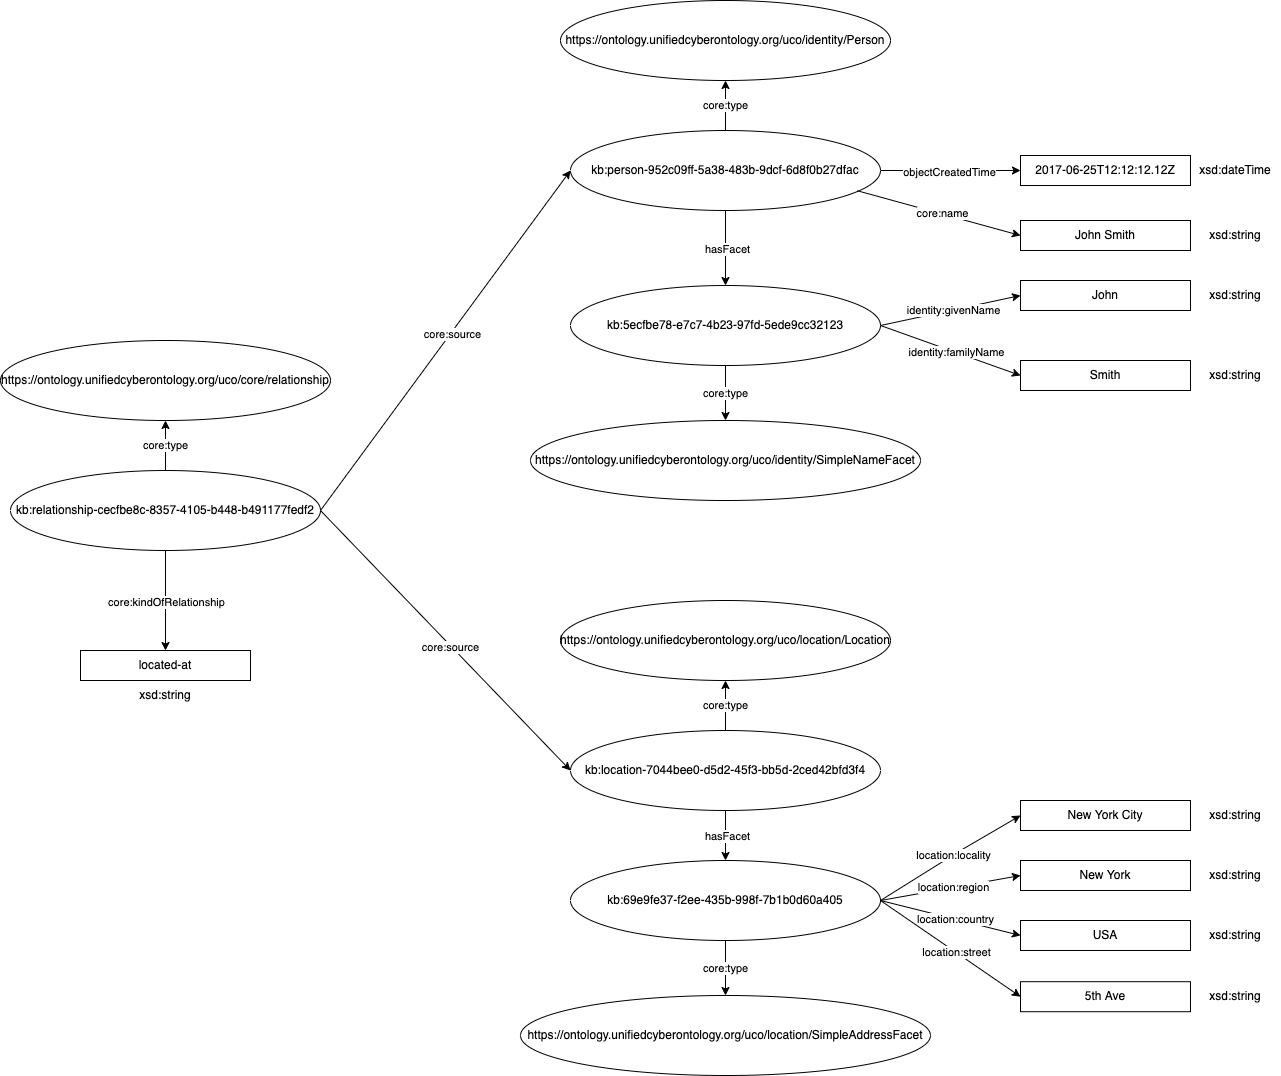

The diagram above was exported from draw.io. Its source (the exported page's mxGraphModel, read from the mxfile embedded in the PNG):
<mxGraphModel dx="1982" dy="1280" grid="1" gridSize="10" guides="1" tooltips="1" connect="1" arrows="1" fold="1" page="1" pageScale="1" pageWidth="1100" pageHeight="850" math="0" shadow="0">
  <root>
    <mxCell id="0" />
    <mxCell id="1" parent="0" />
    <mxCell id="DvgDi92YXaXNT2tkDONR-1" value="kb:person-952c09ff-5a38-483b-9dcf-6d8f0b27dfac" style="ellipse;whiteSpace=wrap;html=1;" vertex="1" parent="1">
      <mxGeometry x="800" y="140" width="310" height="80" as="geometry" />
    </mxCell>
    <mxCell id="DvgDi92YXaXNT2tkDONR-2" value="2017-06-25T12:12:12.12Z" style="rounded=0;whiteSpace=wrap;html=1;" vertex="1" parent="1">
      <mxGeometry x="1250" y="165" width="170" height="30" as="geometry" />
    </mxCell>
    <mxCell id="DvgDi92YXaXNT2tkDONR-3" value="xsd:dateTime" style="text;html=1;strokeColor=none;fillColor=none;align=center;verticalAlign=middle;whiteSpace=wrap;rounded=0;" vertex="1" parent="1">
      <mxGeometry x="1420" y="165" width="90" height="30" as="geometry" />
    </mxCell>
    <mxCell id="DvgDi92YXaXNT2tkDONR-4" value="" style="endArrow=classic;html=1;rounded=0;entryX=0;entryY=0.5;entryDx=0;entryDy=0;exitX=1;exitY=0.5;exitDx=0;exitDy=0;" edge="1" parent="1" source="DvgDi92YXaXNT2tkDONR-1" target="DvgDi92YXaXNT2tkDONR-2">
      <mxGeometry width="50" height="50" relative="1" as="geometry">
        <mxPoint x="1150" y="420" as="sourcePoint" />
        <mxPoint x="1200" y="370" as="targetPoint" />
      </mxGeometry>
    </mxCell>
    <mxCell id="DvgDi92YXaXNT2tkDONR-5" value="objectCreatedTime" style="edgeLabel;html=1;align=center;verticalAlign=middle;resizable=0;points=[];" vertex="1" connectable="0" parent="DvgDi92YXaXNT2tkDONR-4">
      <mxGeometry x="-0.03" y="-1" relative="1" as="geometry">
        <mxPoint as="offset" />
      </mxGeometry>
    </mxCell>
    <mxCell id="DvgDi92YXaXNT2tkDONR-6" value="John Smith" style="rounded=0;whiteSpace=wrap;html=1;" vertex="1" parent="1">
      <mxGeometry x="1250" y="230" width="170" height="30" as="geometry" />
    </mxCell>
    <mxCell id="DvgDi92YXaXNT2tkDONR-7" value="" style="endArrow=classic;html=1;rounded=0;exitX=0.926;exitY=0.754;exitDx=0;exitDy=0;exitPerimeter=0;entryX=0;entryY=0.5;entryDx=0;entryDy=0;" edge="1" parent="1" source="DvgDi92YXaXNT2tkDONR-1" target="DvgDi92YXaXNT2tkDONR-6">
      <mxGeometry width="50" height="50" relative="1" as="geometry">
        <mxPoint x="1150" y="420" as="sourcePoint" />
        <mxPoint x="1200" y="370" as="targetPoint" />
      </mxGeometry>
    </mxCell>
    <mxCell id="DvgDi92YXaXNT2tkDONR-9" value="core:name" style="edgeLabel;html=1;align=center;verticalAlign=middle;resizable=0;points=[];" vertex="1" connectable="0" parent="DvgDi92YXaXNT2tkDONR-7">
      <mxGeometry x="0.0299" y="1" relative="1" as="geometry">
        <mxPoint as="offset" />
      </mxGeometry>
    </mxCell>
    <mxCell id="DvgDi92YXaXNT2tkDONR-8" value="xsd:string" style="text;html=1;strokeColor=none;fillColor=none;align=center;verticalAlign=middle;whiteSpace=wrap;rounded=0;" vertex="1" parent="1">
      <mxGeometry x="1420" y="230" width="90" height="30" as="geometry" />
    </mxCell>
    <mxCell id="DvgDi92YXaXNT2tkDONR-10" value="https://ontology.unifiedcyberontology.org/uco/identity/Person" style="ellipse;whiteSpace=wrap;html=1;" vertex="1" parent="1">
      <mxGeometry x="790" y="10" width="330" height="80" as="geometry" />
    </mxCell>
    <mxCell id="DvgDi92YXaXNT2tkDONR-11" value="core:type" style="endArrow=classic;html=1;rounded=0;exitX=0.5;exitY=0;exitDx=0;exitDy=0;entryX=0.5;entryY=1;entryDx=0;entryDy=0;" edge="1" parent="1" source="DvgDi92YXaXNT2tkDONR-1" target="DvgDi92YXaXNT2tkDONR-10">
      <mxGeometry width="50" height="50" relative="1" as="geometry">
        <mxPoint x="1150" y="420" as="sourcePoint" />
        <mxPoint x="1200" y="370" as="targetPoint" />
      </mxGeometry>
    </mxCell>
    <mxCell id="DvgDi92YXaXNT2tkDONR-12" value="kb:5ecfbe78-e7c7-4b23-97fd-5ede9cc32123" style="ellipse;whiteSpace=wrap;html=1;" vertex="1" parent="1">
      <mxGeometry x="800" y="295" width="310" height="80" as="geometry" />
    </mxCell>
    <mxCell id="DvgDi92YXaXNT2tkDONR-13" value="" style="endArrow=classic;html=1;rounded=0;exitX=0.5;exitY=1;exitDx=0;exitDy=0;" edge="1" parent="1" source="DvgDi92YXaXNT2tkDONR-1" target="DvgDi92YXaXNT2tkDONR-12">
      <mxGeometry width="50" height="50" relative="1" as="geometry">
        <mxPoint x="1150" y="420" as="sourcePoint" />
        <mxPoint x="1200" y="370" as="targetPoint" />
      </mxGeometry>
    </mxCell>
    <mxCell id="DvgDi92YXaXNT2tkDONR-14" value="hasFacet" style="edgeLabel;html=1;align=center;verticalAlign=middle;resizable=0;points=[];" vertex="1" connectable="0" parent="DvgDi92YXaXNT2tkDONR-13">
      <mxGeometry x="0.0089" y="1" relative="1" as="geometry">
        <mxPoint as="offset" />
      </mxGeometry>
    </mxCell>
    <mxCell id="DvgDi92YXaXNT2tkDONR-15" value="https://ontology.unifiedcyberontology.org/uco/identity/SimpleNameFacet" style="ellipse;whiteSpace=wrap;html=1;" vertex="1" parent="1">
      <mxGeometry x="760" y="430" width="390" height="80" as="geometry" />
    </mxCell>
    <mxCell id="DvgDi92YXaXNT2tkDONR-16" value="core:type" style="endArrow=classic;html=1;rounded=0;exitX=0.5;exitY=1;exitDx=0;exitDy=0;" edge="1" parent="1" source="DvgDi92YXaXNT2tkDONR-12" target="DvgDi92YXaXNT2tkDONR-15">
      <mxGeometry width="50" height="50" relative="1" as="geometry">
        <mxPoint x="965" y="150" as="sourcePoint" />
        <mxPoint x="965" y="100" as="targetPoint" />
      </mxGeometry>
    </mxCell>
    <mxCell id="DvgDi92YXaXNT2tkDONR-17" value="Smith" style="rounded=0;whiteSpace=wrap;html=1;" vertex="1" parent="1">
      <mxGeometry x="1250" y="370" width="170" height="30" as="geometry" />
    </mxCell>
    <mxCell id="DvgDi92YXaXNT2tkDONR-18" value="xsd:string" style="text;html=1;strokeColor=none;fillColor=none;align=center;verticalAlign=middle;whiteSpace=wrap;rounded=0;" vertex="1" parent="1">
      <mxGeometry x="1420" y="370" width="90" height="30" as="geometry" />
    </mxCell>
    <mxCell id="DvgDi92YXaXNT2tkDONR-19" value="John" style="rounded=0;whiteSpace=wrap;html=1;" vertex="1" parent="1">
      <mxGeometry x="1250" y="290" width="170" height="30" as="geometry" />
    </mxCell>
    <mxCell id="DvgDi92YXaXNT2tkDONR-20" value="xsd:string" style="text;html=1;strokeColor=none;fillColor=none;align=center;verticalAlign=middle;whiteSpace=wrap;rounded=0;" vertex="1" parent="1">
      <mxGeometry x="1420" y="290" width="90" height="30" as="geometry" />
    </mxCell>
    <mxCell id="DvgDi92YXaXNT2tkDONR-21" value="" style="endArrow=classic;html=1;rounded=0;entryX=0;entryY=0.5;entryDx=0;entryDy=0;exitX=1;exitY=0.5;exitDx=0;exitDy=0;" edge="1" parent="1" source="DvgDi92YXaXNT2tkDONR-12" target="DvgDi92YXaXNT2tkDONR-19">
      <mxGeometry width="50" height="50" relative="1" as="geometry">
        <mxPoint x="1150" y="420" as="sourcePoint" />
        <mxPoint x="1200" y="370" as="targetPoint" />
      </mxGeometry>
    </mxCell>
    <mxCell id="DvgDi92YXaXNT2tkDONR-23" value="identity:givenName" style="edgeLabel;html=1;align=center;verticalAlign=middle;resizable=0;points=[];" vertex="1" connectable="0" parent="DvgDi92YXaXNT2tkDONR-21">
      <mxGeometry x="0.034" relative="1" as="geometry">
        <mxPoint as="offset" />
      </mxGeometry>
    </mxCell>
    <mxCell id="DvgDi92YXaXNT2tkDONR-22" value="" style="endArrow=classic;html=1;rounded=0;entryX=0;entryY=0.5;entryDx=0;entryDy=0;exitX=1;exitY=0.5;exitDx=0;exitDy=0;" edge="1" parent="1" source="DvgDi92YXaXNT2tkDONR-12" target="DvgDi92YXaXNT2tkDONR-17">
      <mxGeometry width="50" height="50" relative="1" as="geometry">
        <mxPoint x="1159.9999999999998" y="480" as="sourcePoint" />
        <mxPoint x="1240.0000000000002" y="475" as="targetPoint" />
      </mxGeometry>
    </mxCell>
    <mxCell id="DvgDi92YXaXNT2tkDONR-24" value="identity:familyName" style="edgeLabel;html=1;align=center;verticalAlign=middle;resizable=0;points=[];" vertex="1" connectable="0" parent="DvgDi92YXaXNT2tkDONR-22">
      <mxGeometry x="0.0719" relative="1" as="geometry">
        <mxPoint as="offset" />
      </mxGeometry>
    </mxCell>
    <mxCell id="DvgDi92YXaXNT2tkDONR-25" value="kb:relationship-cecfbe8c-8357-4105-b448-b491177fedf2" style="ellipse;whiteSpace=wrap;html=1;" vertex="1" parent="1">
      <mxGeometry x="240" y="480" width="310" height="80" as="geometry" />
    </mxCell>
    <mxCell id="DvgDi92YXaXNT2tkDONR-26" value="https://ontology.unifiedcyberontology.org/uco/core/relationship" style="ellipse;whiteSpace=wrap;html=1;" vertex="1" parent="1">
      <mxGeometry x="230" y="350" width="330" height="80" as="geometry" />
    </mxCell>
    <mxCell id="DvgDi92YXaXNT2tkDONR-27" value="core:type" style="endArrow=classic;html=1;rounded=0;exitX=0.5;exitY=0;exitDx=0;exitDy=0;entryX=0.5;entryY=1;entryDx=0;entryDy=0;" edge="1" parent="1" source="DvgDi92YXaXNT2tkDONR-25" target="DvgDi92YXaXNT2tkDONR-26">
      <mxGeometry width="50" height="50" relative="1" as="geometry">
        <mxPoint x="590" y="760" as="sourcePoint" />
        <mxPoint x="640" y="710" as="targetPoint" />
      </mxGeometry>
    </mxCell>
    <mxCell id="DvgDi92YXaXNT2tkDONR-28" value="" style="endArrow=classic;html=1;rounded=0;exitX=1;exitY=0.5;exitDx=0;exitDy=0;entryX=0;entryY=0.5;entryDx=0;entryDy=0;" edge="1" parent="1" source="DvgDi92YXaXNT2tkDONR-25" target="DvgDi92YXaXNT2tkDONR-1">
      <mxGeometry width="50" height="50" relative="1" as="geometry">
        <mxPoint x="780" y="520" as="sourcePoint" />
        <mxPoint x="830" y="470" as="targetPoint" />
      </mxGeometry>
    </mxCell>
    <mxCell id="DvgDi92YXaXNT2tkDONR-29" value="core:source" style="edgeLabel;html=1;align=center;verticalAlign=middle;resizable=0;points=[];" vertex="1" connectable="0" parent="DvgDi92YXaXNT2tkDONR-28">
      <mxGeometry x="0.0423" y="-1" relative="1" as="geometry">
        <mxPoint as="offset" />
      </mxGeometry>
    </mxCell>
    <mxCell id="DvgDi92YXaXNT2tkDONR-30" value="located-at" style="rounded=0;whiteSpace=wrap;html=1;" vertex="1" parent="1">
      <mxGeometry x="310" y="660" width="170" height="30" as="geometry" />
    </mxCell>
    <mxCell id="DvgDi92YXaXNT2tkDONR-31" value="xsd:string" style="text;html=1;strokeColor=none;fillColor=none;align=center;verticalAlign=middle;whiteSpace=wrap;rounded=0;" vertex="1" parent="1">
      <mxGeometry x="350" y="690" width="90" height="30" as="geometry" />
    </mxCell>
    <mxCell id="DvgDi92YXaXNT2tkDONR-32" value="" style="endArrow=classic;html=1;rounded=0;exitX=0.5;exitY=1;exitDx=0;exitDy=0;entryX=0.5;entryY=0;entryDx=0;entryDy=0;" edge="1" parent="1" source="DvgDi92YXaXNT2tkDONR-25" target="DvgDi92YXaXNT2tkDONR-30">
      <mxGeometry width="50" height="50" relative="1" as="geometry">
        <mxPoint x="980" y="770" as="sourcePoint" />
        <mxPoint x="1030" y="720" as="targetPoint" />
      </mxGeometry>
    </mxCell>
    <mxCell id="DvgDi92YXaXNT2tkDONR-33" value="core:kindOfRelationship" style="edgeLabel;html=1;align=center;verticalAlign=middle;resizable=0;points=[];" vertex="1" connectable="0" parent="DvgDi92YXaXNT2tkDONR-32">
      <mxGeometry x="0.01" relative="1" as="geometry">
        <mxPoint as="offset" />
      </mxGeometry>
    </mxCell>
    <mxCell id="DvgDi92YXaXNT2tkDONR-34" value="kb:location-7044bee0-d5d2-45f3-bb5d-2ced42bfd3f4" style="ellipse;whiteSpace=wrap;html=1;" vertex="1" parent="1">
      <mxGeometry x="800" y="740" width="310" height="80" as="geometry" />
    </mxCell>
    <mxCell id="DvgDi92YXaXNT2tkDONR-35" value="https://ontology.unifiedcyberontology.org/uco/location/Location" style="ellipse;whiteSpace=wrap;html=1;" vertex="1" parent="1">
      <mxGeometry x="790" y="610" width="330" height="80" as="geometry" />
    </mxCell>
    <mxCell id="DvgDi92YXaXNT2tkDONR-36" value="core:type" style="endArrow=classic;html=1;rounded=0;exitX=0.5;exitY=0;exitDx=0;exitDy=0;entryX=0.5;entryY=1;entryDx=0;entryDy=0;" edge="1" parent="1" source="DvgDi92YXaXNT2tkDONR-34" target="DvgDi92YXaXNT2tkDONR-35">
      <mxGeometry width="50" height="50" relative="1" as="geometry">
        <mxPoint x="1150" y="1020" as="sourcePoint" />
        <mxPoint x="1200" y="970" as="targetPoint" />
      </mxGeometry>
    </mxCell>
    <mxCell id="DvgDi92YXaXNT2tkDONR-37" value="kb:69e9fe37-f2ee-435b-998f-7b1b0d60a405" style="ellipse;whiteSpace=wrap;html=1;" vertex="1" parent="1">
      <mxGeometry x="800" y="870" width="310" height="80" as="geometry" />
    </mxCell>
    <mxCell id="DvgDi92YXaXNT2tkDONR-38" value="https://ontology.unifiedcyberontology.org/uco/location/SimpleAddressFacet" style="ellipse;whiteSpace=wrap;html=1;" vertex="1" parent="1">
      <mxGeometry x="750" y="1005" width="410" height="80" as="geometry" />
    </mxCell>
    <mxCell id="DvgDi92YXaXNT2tkDONR-39" value="core:type" style="endArrow=classic;html=1;rounded=0;exitX=0.5;exitY=1;exitDx=0;exitDy=0;" edge="1" parent="1" source="DvgDi92YXaXNT2tkDONR-37" target="DvgDi92YXaXNT2tkDONR-38">
      <mxGeometry width="50" height="50" relative="1" as="geometry">
        <mxPoint x="965" y="725" as="sourcePoint" />
        <mxPoint x="965" y="675" as="targetPoint" />
      </mxGeometry>
    </mxCell>
    <mxCell id="DvgDi92YXaXNT2tkDONR-40" value="" style="endArrow=classic;html=1;rounded=0;exitX=0.5;exitY=1;exitDx=0;exitDy=0;entryX=0.5;entryY=0;entryDx=0;entryDy=0;" edge="1" parent="1" source="DvgDi92YXaXNT2tkDONR-34" target="DvgDi92YXaXNT2tkDONR-37">
      <mxGeometry width="50" height="50" relative="1" as="geometry">
        <mxPoint x="965" y="230" as="sourcePoint" />
        <mxPoint x="965" y="305" as="targetPoint" />
      </mxGeometry>
    </mxCell>
    <mxCell id="DvgDi92YXaXNT2tkDONR-41" value="hasFacet" style="edgeLabel;html=1;align=center;verticalAlign=middle;resizable=0;points=[];" vertex="1" connectable="0" parent="DvgDi92YXaXNT2tkDONR-40">
      <mxGeometry x="0.0089" y="1" relative="1" as="geometry">
        <mxPoint as="offset" />
      </mxGeometry>
    </mxCell>
    <mxCell id="DvgDi92YXaXNT2tkDONR-43" value="USA" style="rounded=0;whiteSpace=wrap;html=1;" vertex="1" parent="1">
      <mxGeometry x="1250" y="930" width="170" height="30" as="geometry" />
    </mxCell>
    <mxCell id="DvgDi92YXaXNT2tkDONR-44" value="xsd:string" style="text;html=1;strokeColor=none;fillColor=none;align=center;verticalAlign=middle;whiteSpace=wrap;rounded=0;" vertex="1" parent="1">
      <mxGeometry x="1420" y="930" width="90" height="30" as="geometry" />
    </mxCell>
    <mxCell id="DvgDi92YXaXNT2tkDONR-45" value="New York" style="rounded=0;whiteSpace=wrap;html=1;" vertex="1" parent="1">
      <mxGeometry x="1250" y="870" width="170" height="30" as="geometry" />
    </mxCell>
    <mxCell id="DvgDi92YXaXNT2tkDONR-46" value="xsd:string" style="text;html=1;strokeColor=none;fillColor=none;align=center;verticalAlign=middle;whiteSpace=wrap;rounded=0;" vertex="1" parent="1">
      <mxGeometry x="1420" y="870" width="90" height="30" as="geometry" />
    </mxCell>
    <mxCell id="DvgDi92YXaXNT2tkDONR-47" value="" style="endArrow=classic;html=1;rounded=0;entryX=0;entryY=0.5;entryDx=0;entryDy=0;exitX=1;exitY=0.5;exitDx=0;exitDy=0;" edge="1" parent="1" target="DvgDi92YXaXNT2tkDONR-45" source="DvgDi92YXaXNT2tkDONR-37">
      <mxGeometry width="50" height="50" relative="1" as="geometry">
        <mxPoint x="1110.0000000000036" y="915" as="sourcePoint" />
        <mxPoint x="1200" y="950" as="targetPoint" />
      </mxGeometry>
    </mxCell>
    <mxCell id="DvgDi92YXaXNT2tkDONR-48" value="location:region" style="edgeLabel;html=1;align=center;verticalAlign=middle;resizable=0;points=[];" vertex="1" connectable="0" parent="DvgDi92YXaXNT2tkDONR-47">
      <mxGeometry x="0.034" relative="1" as="geometry">
        <mxPoint as="offset" />
      </mxGeometry>
    </mxCell>
    <mxCell id="DvgDi92YXaXNT2tkDONR-49" value="" style="endArrow=classic;html=1;rounded=0;entryX=0;entryY=0.5;entryDx=0;entryDy=0;" edge="1" parent="1" target="DvgDi92YXaXNT2tkDONR-43">
      <mxGeometry width="50" height="50" relative="1" as="geometry">
        <mxPoint x="1110" y="910" as="sourcePoint" />
        <mxPoint x="1240.0000000000002" y="1055" as="targetPoint" />
      </mxGeometry>
    </mxCell>
    <mxCell id="DvgDi92YXaXNT2tkDONR-50" value="location:country" style="edgeLabel;html=1;align=center;verticalAlign=middle;resizable=0;points=[];" vertex="1" connectable="0" parent="DvgDi92YXaXNT2tkDONR-49">
      <mxGeometry x="0.0719" relative="1" as="geometry">
        <mxPoint as="offset" />
      </mxGeometry>
    </mxCell>
    <mxCell id="DvgDi92YXaXNT2tkDONR-51" value="New York City" style="rounded=0;whiteSpace=wrap;html=1;" vertex="1" parent="1">
      <mxGeometry x="1250" y="810" width="170" height="30" as="geometry" />
    </mxCell>
    <mxCell id="DvgDi92YXaXNT2tkDONR-52" value="xsd:string" style="text;html=1;strokeColor=none;fillColor=none;align=center;verticalAlign=middle;whiteSpace=wrap;rounded=0;" vertex="1" parent="1">
      <mxGeometry x="1420" y="810" width="90" height="30" as="geometry" />
    </mxCell>
    <mxCell id="DvgDi92YXaXNT2tkDONR-53" value="" style="endArrow=classic;html=1;rounded=0;entryX=0;entryY=0.5;entryDx=0;entryDy=0;exitX=1;exitY=0.5;exitDx=0;exitDy=0;" edge="1" parent="1" target="DvgDi92YXaXNT2tkDONR-51" source="DvgDi92YXaXNT2tkDONR-37">
      <mxGeometry width="50" height="50" relative="1" as="geometry">
        <mxPoint x="1110.0000000000036" y="850.0000000000002" as="sourcePoint" />
        <mxPoint x="1200" y="890" as="targetPoint" />
        <Array as="points">
          <mxPoint x="1190" y="860" />
        </Array>
      </mxGeometry>
    </mxCell>
    <mxCell id="DvgDi92YXaXNT2tkDONR-54" value="location:locality" style="edgeLabel;html=1;align=center;verticalAlign=middle;resizable=0;points=[];" vertex="1" connectable="0" parent="DvgDi92YXaXNT2tkDONR-53">
      <mxGeometry x="0.034" relative="1" as="geometry">
        <mxPoint as="offset" />
      </mxGeometry>
    </mxCell>
    <mxCell id="DvgDi92YXaXNT2tkDONR-55" value="5th Ave" style="rounded=0;whiteSpace=wrap;html=1;" vertex="1" parent="1">
      <mxGeometry x="1250" y="991.2" width="170" height="30" as="geometry" />
    </mxCell>
    <mxCell id="DvgDi92YXaXNT2tkDONR-56" value="xsd:string" style="text;html=1;strokeColor=none;fillColor=none;align=center;verticalAlign=middle;whiteSpace=wrap;rounded=0;" vertex="1" parent="1">
      <mxGeometry x="1420" y="991.2" width="90" height="30" as="geometry" />
    </mxCell>
    <mxCell id="DvgDi92YXaXNT2tkDONR-58" value="" style="endArrow=classic;html=1;rounded=0;entryX=0;entryY=0.5;entryDx=0;entryDy=0;exitX=1;exitY=0.5;exitDx=0;exitDy=0;" edge="1" parent="1" source="DvgDi92YXaXNT2tkDONR-37" target="DvgDi92YXaXNT2tkDONR-55">
      <mxGeometry width="50" height="50" relative="1" as="geometry">
        <mxPoint x="1120" y="920.0000000000002" as="sourcePoint" />
        <mxPoint x="1260" y="955.0000000000002" as="targetPoint" />
      </mxGeometry>
    </mxCell>
    <mxCell id="DvgDi92YXaXNT2tkDONR-59" value="location:street" style="edgeLabel;html=1;align=center;verticalAlign=middle;resizable=0;points=[];" vertex="1" connectable="0" parent="DvgDi92YXaXNT2tkDONR-58">
      <mxGeometry x="0.0719" relative="1" as="geometry">
        <mxPoint as="offset" />
      </mxGeometry>
    </mxCell>
    <mxCell id="DvgDi92YXaXNT2tkDONR-60" value="" style="endArrow=classic;html=1;rounded=0;exitX=1;exitY=0.5;exitDx=0;exitDy=0;entryX=0;entryY=0.5;entryDx=0;entryDy=0;" edge="1" parent="1" source="DvgDi92YXaXNT2tkDONR-25" target="DvgDi92YXaXNT2tkDONR-34">
      <mxGeometry width="50" height="50" relative="1" as="geometry">
        <mxPoint x="359.9999999999998" y="280" as="sourcePoint" />
        <mxPoint x="809.9999999999968" y="190" as="targetPoint" />
      </mxGeometry>
    </mxCell>
    <mxCell id="DvgDi92YXaXNT2tkDONR-61" value="core:source" style="edgeLabel;html=1;align=center;verticalAlign=middle;resizable=0;points=[];" vertex="1" connectable="0" parent="DvgDi92YXaXNT2tkDONR-60">
      <mxGeometry x="0.0423" y="-1" relative="1" as="geometry">
        <mxPoint as="offset" />
      </mxGeometry>
    </mxCell>
  </root>
</mxGraphModel>